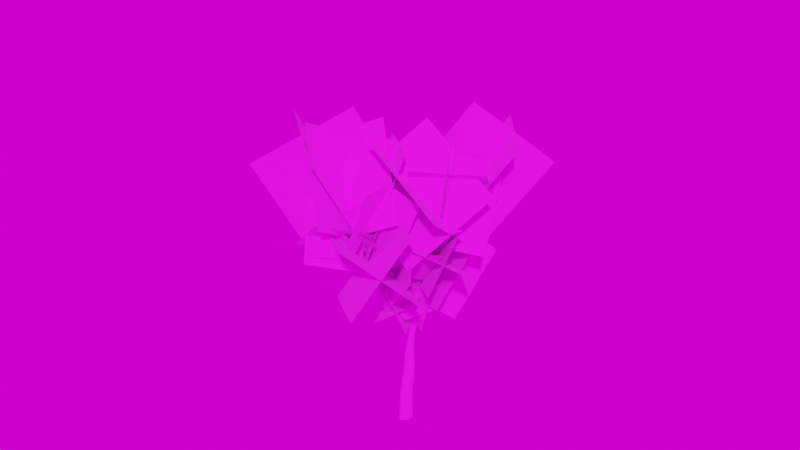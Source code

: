 # Source: Tree_Fruit_Tree_01.blend  (saved by Blender 2.92.15; exported with 4.5.12 LTS)
import bpy
from mathutils import Matrix  # noqa: F401  (used for matrix-valued properties, if any)

bpy.ops.wm.read_factory_settings(use_empty=True)
scene = bpy.context.scene
scene.name = 'Scene'

# ---- collections
col_collection = bpy.data.collections.new('Collection'); scene.collection.children.link(col_collection)
col_collection_2 = bpy.data.collections.new('Collection 2'); scene.collection.children.link(col_collection_2)

# ---- images (referenced by path relative to the original .blend; pixels are not part of the script)
import os
ASSET_DIR = os.environ.get("B2B_ASSET_DIR", "")  # directory of the original .blend (textures are referenced by path, not embedded)
HERE = os.path.dirname(os.path.abspath(__file__))  # packed textures are extracted next to this script under _unpacked/

def load_image(name, relpath, width, height, colorspace="sRGB"):
    """Load a texture the original file referenced (path relative to the .blend, or extracted next to this script)."""
    p = next((c for c in (os.path.join(HERE, relpath), os.path.join(ASSET_DIR, relpath)) if relpath and os.path.exists(c)), "")
    if p:
        img = bpy.data.images.load(p, check_existing=True)
        img.name = name
    else:  # same state as the original file: an image datablock whose file is absent (Cycles renders it pink)
        img = bpy.data.images.new(name, width, height)
        img.source = "FILE"
        img.filepath = "//" + (relpath or name)
    img.colorspace_settings.name = colorspace
    return img
img_branch_jpg = load_image('branch.jpg', 'branch.jpg', 1024, 1024, 'sRGB')
img_spooky_tree_branch_png = load_image('Spooky Tree_Branch.png', 'Spooky Tree_Branch.png', 1024, 1024, 'sRGB')
img_cannon_4k_exr = load_image('cannon_4k.exr', 'cannon_4k.exr', 1024, 1024, 'Linear Rec.709')

# ---- materials (node trees are filled in below, after node groups)
mat_common_fruit_tree_01_bark_01 = bpy.data.materials.new('Common Fruit Tree 01_Bark.01')
mat_common_fruit_tree_01_bark_01.use_transparent_shadow = False
mat_common_fruit_tree_01_bark_02 = bpy.data.materials.new('Common Fruit Tree 01_Bark.02')
mat_common_fruit_tree_01_bark_02.use_transparent_shadow = False
mat_common_fruit_tree_01_branches = bpy.data.materials.new('Common Fruit Tree 01_Branches')
mat_common_fruit_tree_01_branches.use_transparent_shadow = False

# ---- material node trees
mat_common_fruit_tree_01_bark_01.use_nodes = True; mat_common_fruit_tree_01_bark_01.node_tree.nodes.clear()
_N = mat_common_fruit_tree_01_bark_01.node_tree.nodes; _L = mat_common_fruit_tree_01_bark_01.node_tree.links
n0 = _N.new('ShaderNodeBsdfPrincipled'); n0.name = 'Principled BSDF'; n0.location = (10, 300)
n0.distribution = 'GGX'
n0.subsurface_method = 'BURLEY'
n0.inputs[2].default_value = 1.0
n0.inputs[3].default_value = 1.45
n0.inputs[27].default_value = (0.0, 0.0, 0.0, 1.0)
n0.inputs[28].default_value = 1.0
n1 = _N.new('ShaderNodeOutputMaterial'); n1.name = 'Material Output'; n1.location = (300, 300)
n2 = _N.new('ShaderNodeTexImage'); n2.name = 'Image Texture'; n2.location = (-290, 238)
n2.image = img_branch_jpg
_L.new(n0.outputs[0], n1.inputs[0])
_L.new(n2.outputs[0], n0.inputs[0])
n1.is_active_output = True
mat_common_fruit_tree_01_bark_02.use_nodes = True; mat_common_fruit_tree_01_bark_02.node_tree.nodes.clear()
_N = mat_common_fruit_tree_01_bark_02.node_tree.nodes; _L = mat_common_fruit_tree_01_bark_02.node_tree.links
n0 = _N.new('ShaderNodeBsdfPrincipled'); n0.name = 'Principled BSDF'; n0.location = (10, 300)
n0.distribution = 'GGX'
n0.subsurface_method = 'BURLEY'
n0.inputs[2].default_value = 1.0
n0.inputs[3].default_value = 1.45
n0.inputs[27].default_value = (0.0, 0.0, 0.0, 1.0)
n0.inputs[28].default_value = 1.0
n1 = _N.new('ShaderNodeOutputMaterial'); n1.name = 'Material Output'; n1.location = (300, 300)
n2 = _N.new('ShaderNodeTexImage'); n2.name = 'Image Texture'; n2.location = (-290, 238)
n2.image = img_branch_jpg
_L.new(n0.outputs[0], n1.inputs[0])
_L.new(n2.outputs[0], n0.inputs[0])
n1.is_active_output = True
mat_common_fruit_tree_01_branches.use_nodes = True; mat_common_fruit_tree_01_branches.node_tree.nodes.clear()
_N = mat_common_fruit_tree_01_branches.node_tree.nodes; _L = mat_common_fruit_tree_01_branches.node_tree.links
n0 = _N.new('ShaderNodeBsdfPrincipled'); n0.name = 'Principled BSDF'; n0.location = (10, 300)
n0.distribution = 'GGX'
n0.subsurface_method = 'BURLEY'
n0.inputs[2].default_value = 1.0
n0.inputs[3].default_value = 1.45
n0.inputs[27].default_value = (0.0, 0.0, 0.0, 1.0)
n0.inputs[28].default_value = 1.0
n1 = _N.new('ShaderNodeOutputMaterial'); n1.name = 'Material Output'; n1.location = (768, 309)
n2 = _N.new('ShaderNodeMixShader'); n2.name = 'Mix Shader'; n2.location = (501, 331)
n3 = _N.new('ShaderNodeBsdfTransparent'); n3.name = 'Transparent BSDF'; n3.location = (267, 421)
n4 = _N.new('ShaderNodeTexImage'); n4.name = 'Image Texture'; n4.location = (-280, 280)
n4.image = img_spooky_tree_branch_png
_L.new(n4.outputs[0], n0.inputs[0])
_L.new(n2.outputs[0], n1.inputs[0])
_L.new(n3.outputs[0], n2.inputs[1])
_L.new(n0.outputs[0], n2.inputs[2])
_L.new(n4.outputs[1], n2.inputs[0])
n1.is_active_output = True

# ---- world
world_world = bpy.data.worlds.new('World'); scene.world = world_world
world_world.use_nodes = True; world_world.node_tree.nodes.clear()
_N = world_world.node_tree.nodes; _L = world_world.node_tree.links
n0 = _N.new('ShaderNodeOutputWorld'); n0.name = 'World Output'; n0.location = (300, 300)
n1 = _N.new('ShaderNodeBackground'); n1.name = 'Background'; n1.location = (68, 323)
n2 = _N.new('ShaderNodeTexEnvironment'); n2.name = 'Environment Texture'; n2.location = (-295, 315)
n2.image = img_cannon_4k_exr
_L.new(n1.outputs[0], n0.inputs[0])
_L.new(n2.outputs[0], n1.inputs[0])
n0.is_active_output = True
world_world.color = (0.05088, 0.05088, 0.05088)
world_world.use_sun_shadow = False
world_world.sun_shadow_jitter_overblur = 0.0

# ---- meshes
me_cube_002 = bpy.data.meshes.new('Cube.002')
me_cube_002.from_pydata([(-0.1056, 0.06139, -0.05124), (0.1011, 0.06712, -0.05124), (0.1044, -0.05287, -0.03968), (-0.1022, -0.0586, -0.03968), (0.2584, 0.8012, 3.847), (0.3308, 0.7842, 3.837), (0.326, 0.7326, 3.891), (0.2536, 0.7496, 3.901), (1.019, -0.127, 3.974), (0.9816, -0.1913, 3.982), (0.9449, -0.1626, 4.041), (0.9827, -0.0983, 4.033), (-0.08721, 0.1469, 0.947), (0.07782, 0.1513, 0.9453), (0.08052, 0.05531, 0.9521), (-0.08461, 0.05089, 0.9538), (-0.07365, -0.3417, 2.854), (-0.1446, -0.319, 2.845), (-0.1293, -0.256, 2.882), (-0.05829, -0.2787, 2.891), (1.278, -0.2213, 4.157), (1.266, -0.2484, 4.163), (1.255, -0.238, 4.188), (1.266, -0.2109, 4.183), (0.4618, 1.165, 4.003), (0.4892, 1.154, 3.997), (0.4912, 1.143, 4.025), (0.4639, 1.153, 4.031), (-0.3041, -0.846, 3.754), (-0.378, -0.847, 3.767), (-0.3663, -0.8227, 3.837), (-0.2924, -0.8217, 3.824), (-0.9496, -0.2553, 3.58), (-0.9273, -0.1838, 3.583), (-0.9175, -0.1905, 3.657), (-0.9397, -0.2621, 3.654), (-1.31, -0.1735, 3.517), (-1.306, -0.1439, 3.518), (-1.312, -0.1441, 3.548), (-1.317, -0.1737, 3.546), (-0.267, -1.107, 3.639), (-0.2955, -1.115, 3.644), (-0.2879, -1.127, 3.671), (-0.2594, -1.119, 3.666), (0.2148, 0.4837, 3.117), (0.2891, 0.4733, 3.117), (0.2826, 0.4178, 3.146), (0.2054, 0.4157, 3.148), (0.2932, 0.5026, 3.184), (0.2837, 0.4347, 3.215), (0.2095, 0.4451, 3.215), (0.2557, 0.7768, 3.787), (0.33, 0.7664, 3.787), (0.3205, 0.6985, 3.817), (0.2462, 0.7088, 3.817), (0.3282, 0.3979, 3.091), (0.2829, 0.3381, 3.091), (0.2403, 0.3704, 3.144), (0.3692, 0.3667, 3.144), (0.2813, 0.3393, 3.196), (0.3266, 0.399, 3.196), (0.985, -0.09995, 3.929), (0.9397, -0.1597, 3.929), (0.8971, -0.1274, 3.981), (0.9424, -0.06767, 3.981), (0.02399, 0.2315, 1.839), (0.09582, 0.1702, 1.839), (0.04721, 0.118, 1.862), (-0.03428, 0.1603, 1.862), (0.0119, 0.2161, 1.939), (0.09613, 0.1717, 1.934), (0.05222, 0.1204, 1.952), (-0.01837, 0.1807, 1.952), (0.203, 0.4268, 2.996), (0.272, 0.3904, 2.991), (0.2361, 0.3483, 3.006), (0.1782, 0.3978, 3.006), (-0.04326, 0.1719, 1.695), (0.06338, 0.1748, 1.693), (0.06511, 0.1127, 1.697), (-0.04159, 0.1099, 1.699), (0.03647, 0.05057, 1.83), (-0.05508, 0.07392, 1.83), (0.03379, 0.04411, 1.924), (-0.0521, 0.08161, 1.93), (-0.04137, 0.1237, 1.948), (0.04825, 0.1008, 1.948), (-0.06096, -0.2944, 2.796), (-0.1318, -0.2634, 2.801), (-0.1229, -0.2288, 2.815), (-0.04903, -0.2476, 2.815), (1.068, -0.1408, 4.001), (1.039, -0.2087, 4.016), (1.01, -0.1827, 4.08), (1.038, -0.1149, 4.065), (0.2818, 0.8497, 3.863), (0.3501, 0.8231, 3.847), (0.3552, 0.7947, 3.916), (0.2869, 0.8212, 3.932), (-0.1029, -0.3798, 2.909), (-0.1707, -0.3524, 2.892), (-0.1588, -0.2945, 2.938), (-0.09103, -0.322, 2.955), (-0.2205, -0.5331, 3.131), (-0.2882, -0.5056, 3.114), (-0.2763, -0.4478, 3.16), (-0.2086, -0.4752, 3.177), (-0.2535, -0.6023, 3.25), (-0.3272, -0.5884, 3.25), (-0.3231, -0.5341, 3.276), (-0.2412, -0.537, 3.285), (-0.3335, -0.6224, 3.316), (-0.3213, -0.5571, 3.351), (-0.2476, -0.5709, 3.351), (-0.2981, -0.84, 3.712), (-0.3718, -0.8261, 3.712), (-0.3595, -0.7608, 3.747), (-0.2858, -0.7747, 3.747), (-0.3653, -0.5293, 3.203), (-0.3336, -0.4613, 3.203), (-0.2996, -0.4772, 3.268), (-0.4199, -0.5038, 3.238), (-0.3543, -0.4517, 3.303), (-0.386, -0.5197, 3.303), (-0.9117, -0.2745, 3.551), (-0.88, -0.2065, 3.551), (-0.846, -0.2223, 3.616), (-0.8777, -0.2903, 3.616), (-0.9941, -0.249, 3.566), (-0.9822, -0.175, 3.569), (-0.9989, -0.1755, 3.642), (-1.011, -0.2495, 3.639), (-0.2975, -0.8662, 3.729), (-0.3688, -0.8864, 3.74), (-0.3498, -0.9156, 3.806), (-0.2785, -0.8953, 3.795), (-0.0624, 0.1414, 1.324), (0.06035, 0.1447, 1.322), (0.06232, 0.07327, 1.327), (-0.06044, 0.07, 1.329), (-0.09249, 0.07457, 0.4552), (0.08473, 0.07941, 0.4544), (0.08759, -0.02357, 0.4634), (-0.08964, -0.0284, 0.4642), (0.3198, 0.3101, 3.139), (0.219, 0.5137, 3.186), (-0.2587, -0.6301, 3.304), (-0.3818, -0.4388, 3.234), (0.01237, 0.08907, 1.699), (0.009451, 0.1956, 1.693), (0.003476, -0.1412, -0.03145), (-0.004588, 0.1497, -0.05947), (-0.006576, 0.2175, 0.9413), (-0.0001563, -0.01535, 0.9579), (-0.002427, 0.1939, 1.32), (0.002339, 0.02074, 1.332), (-0.005905, 0.1503, 0.4484), (0.001004, -0.09934, 0.4702), (-0.1034, -0.3067, 2.787), (-0.01774, 0.0292, 1.913), (0.2549, 0.4289, 2.986), (0.07518, 0.2187, 1.928)], [], [(45, 46, 55), (82, 80, 81), (57, 75, 56), (47, 76, 75, 57), (66, 67, 81), (73, 44, 45), (47, 57, 46), (80, 148, 79, 81), (52, 53, 49, 48), (78, 65, 66), (49, 50, 47, 46), (107, 103, 106, 110), (48, 49, 46, 45), (68, 65, 77), (65, 78, 149, 77), (43, 42, 41, 40), (39, 38, 37, 36), (119, 120, 105), (109, 110, 120), (73, 45, 55, 74, 160), (108, 104, 103, 107), (68, 77, 80, 82), (27, 26, 25, 24), (23, 22, 21, 20), (151, 1, 2, 150), (78, 66, 81, 79), (76, 47, 44, 73), (120, 110, 106, 105), (75, 74, 55, 56), (118, 119, 105, 104), (109, 118, 104, 108), (101, 100, 104, 105), (53, 54, 50, 49), (51, 52, 48, 145), (4, 5, 52, 51), (5, 6, 53, 52), (6, 7, 54, 53), (7, 4, 51, 54), (59, 60, 46, 57), (60, 58, 55, 46), (60, 59, 63, 64), (155, 138, 79, 148), (121, 123, 127, 124), (154, 136, 77, 149), (112, 111, 115, 116), (59, 144, 62, 63), (134, 133, 41, 42), (8, 9, 62, 61), (9, 10, 63, 62), (10, 11, 64, 63), (11, 8, 61, 64), (70, 71, 67, 66), (71, 72, 68, 67), (72, 69, 65, 68), (56, 55, 58, 144), (44, 47, 50, 145), (76, 73, 69, 72), (130, 129, 37, 38), (96, 95, 24, 25), (138, 137, 78, 79), (140, 143, 15, 12), (90, 87, 83, 86), (71, 70, 74, 75), (157, 143, 3, 150), (156, 140, 12, 152), (142, 141, 13, 14), (84, 85, 68, 82), (85, 86, 67, 68), (86, 83, 81, 67), (86, 85, 89, 90), (128, 131, 39, 36), (73, 160, 161, 69), (102, 101, 105, 106), (16, 17, 88, 158, 87), (17, 18, 89, 88), (18, 19, 90, 89), (19, 16, 87, 90), (91, 92, 9, 8), (92, 93, 10, 9), (93, 94, 11, 10), (94, 91, 8, 11), (93, 92, 21, 22), (94, 93, 22, 23), (23, 20, 91, 94), (95, 96, 5, 4), (96, 97, 6, 5), (97, 98, 7, 6), (98, 95, 4, 7), (72, 71, 75, 76), (100, 99, 103, 104), (97, 96, 25, 26), (98, 97, 26, 27), (99, 100, 17, 16), (100, 101, 18, 17), (101, 102, 19, 18), (102, 99, 16, 19), (95, 98, 27, 24), (64, 61, 58, 60), (111, 112, 109, 108), (112, 113, 110, 109), (107, 110, 113, 146), (113, 112, 116, 117), (106, 103, 99, 102), (111, 146, 114, 115), (28, 29, 115, 114), (29, 30, 116, 115), (30, 31, 117, 116), (31, 28, 114, 117), (122, 123, 109, 120), (123, 121, 118, 109), (136, 139, 80, 77), (125, 126, 122, 147), (119, 118, 121, 147), (123, 122, 126, 127), (85, 84, 88, 89), (32, 33, 125, 124), (33, 34, 126, 125), (34, 35, 127, 126), (35, 32, 124, 127), (128, 129, 33, 32), (129, 130, 34, 33), (130, 131, 35, 34), (131, 128, 32, 35), (129, 128, 36, 37), (38, 39, 131, 130), (133, 132, 40, 41), (132, 133, 29, 28), (133, 134, 30, 29), (134, 135, 31, 30), (135, 132, 28, 31), (43, 40, 132, 135), (135, 134, 42, 43), (92, 91, 20, 21), (12, 15, 139, 136), (83, 159, 84, 82, 81), (69, 161, 70, 66, 65), (14, 13, 137, 138), (152, 12, 136, 154), (153, 14, 138, 155), (2, 1, 141, 142), (151, 0, 140, 156), (153, 15, 143, 157), (0, 3, 143, 140), (144, 58, 61, 62), (144, 59, 57, 56), (145, 48, 45, 44), (145, 50, 54, 51), (146, 113, 117, 114), (146, 111, 108, 107), (147, 122, 120, 119), (147, 121, 124, 125), (14, 153, 157, 142), (1, 151, 156, 141), (15, 153, 155, 139), (13, 152, 154, 137), (141, 156, 152, 13), (142, 157, 150, 2), (137, 154, 149, 78), (139, 155, 148, 80), (0, 151, 150, 3), (159, 83, 87, 158), (160, 74, 70, 161), (84, 159, 158, 88)])
me_cube_002.polygons.foreach_set('material_index', [1, 0, 1, 1, 0, 1, 1, 0, 1, 0, 1, 1, 1, 0, 0, 1, 1, 1, 1, 1, 1, 0, 1, 1, 1, 0, 1, 1, 1, 1, 1, 0, 1, 1, 1, 1, 1, 1, 1, 1, 1, 0, 1, 0, 1, 1, 1, 1, 1, 1, 1, 0, 0, 0, 1, 1, 0, 1, 1, 0, 0, 0, 0, 0, 0, 0, 0, 0, 0, 0, 1, 0, 0, 0, 0, 0, 0, 1, 1, 1, 1, 1, 1, 1, 1, 1, 1, 1, 0, 0, 1, 1, 0, 0, 0, 0, 1, 1, 1, 1, 1, 1, 0, 1, 1, 1, 1, 1, 1, 1, 0, 1, 1, 1, 0, 1, 1, 1, 1, 1, 1, 1, 1, 1, 1, 1, 1, 1, 1, 1, 1, 1, 1, 0, 0, 0, 0, 0, 0, 0, 0, 0, 0, 1, 1, 1, 1, 1, 1, 1, 1, 0, 0, 0, 0, 0, 0, 0, 0, 1, 0, 0, 0])
_uv = me_cube_002.uv_layers.new(name='UVMap')
_uv.uv.foreach_set('vector', [1.781, 0.6311, 1.729, 0.648, 1.729, 0.5814, 0.7847, 0.1658, 0.8032, 0.0649, 0.8556, 0.1642, 1.677, 0.4965, 1.759, 0.498, 1.706, 0.5311, 1.881, 0.6267, 1.87, 0.542, 1.914, 0.5385, 1.914, 0.6207, 0.9401, 0.141, 0.9056, 0.1729, 0.8556, 0.1642, 1.847, 0.5417, 1.834, 0.6247, 1.781, 0.6311, 1.708, 0.707, 1.689, 0.6844, 1.729, 0.648, 0.8032, 0.0649, 0.8342, 0.06314, 0.8652, 0.06139, 0.8556, 0.1642, 1.54, 0.1126, 1.545, 0.06256, 1.97, 0.06403, 1.97, 0.1121, 0.6961, 0.007845, 0.654, 0.1124, 0.6123, 0.06332, 1.763, 0.6955, 1.739, 0.725, 1.708, 0.707, 1.729, 0.648, 1.779, 0.4116, 1.863, 0.396, 1.867, 0.4386, 1.794, 0.4539, 1.795, 0.6762, 1.763, 0.6955, 1.729, 0.648, 1.781, 0.6311, 0.7002, 0.1854, 0.654, 0.1124, 0.7463, 0.04092, 0.654, 0.1124, 0.6961, 0.007845, 0.7212, 0.02438, 0.7463, 0.04092, 1.44, 0.7807, 1.44, 0.7614, 1.459, 0.7614, 1.459, 0.7807, 1.42, 0.7807, 1.42, 0.7614, 1.439, 0.7614, 1.439, 0.7807, 1.847, 0.2868, 1.879, 0.2498, 1.883, 0.3186, 1.723, 0.3216, 1.658, 0.3183, 1.69, 0.2832, 1.847, 0.5417, 1.781, 0.6311, 1.729, 0.5814, 1.778, 0.5219, 1.805, 0.5355, 1.755, 0.364, 1.865, 0.3536, 1.863, 0.396, 1.779, 0.4116, 0.7002, 0.1854, 0.7463, 0.04092, 0.8032, 0.0649, 0.7847, 0.1658, 1.479, 0.7807, 1.479, 0.7614, 1.499, 0.7614, 1.499, 0.7807, 1.46, 0.7807, 1.46, 0.7614, 1.479, 0.7614, 1.479, 0.7807, 1.704, 0.7255, 1.763, 0.7255, 1.763, 0.8436, 1.704, 0.8436, 0.924, 0.03934, 0.9401, 0.141, 0.8556, 0.1642, 0.8652, 0.06139, 1.87, 0.542, 1.881, 0.6267, 1.834, 0.6247, 1.847, 0.5417, 1.819, 0.4961, 1.794, 0.4539, 1.867, 0.4386, 1.883, 0.4786, 1.759, 0.498, 1.778, 0.5219, 1.729, 0.5814, 1.706, 0.5311, 1.797, 0.3153, 1.847, 0.2868, 1.883, 0.3186, 1.865, 0.3536, 1.723, 0.3216, 1.797, 0.3153, 1.865, 0.3536, 1.755, 0.364, 0.729, 0.4961, 0.6751, 0.4961, 0.6751, 0.304, 0.729, 0.304, 1.545, 0.06256, 1.549, 0.01521, 1.97, 0.0161, 1.97, 0.06403, 1.542, 0.1635, 1.54, 0.1126, 1.97, 0.1121, 1.969, 0.161, 1.498, 0.1709, 1.498, 0.1102, 1.54, 0.1126, 1.542, 0.1635, 1.498, 0.1102, 1.496, 0.05459, 1.545, 0.06256, 1.54, 0.1126, 1.496, 0.05459, 1.493, 0.01023, 1.549, 0.01521, 1.545, 0.06256, 1.496, 0.2209, 1.498, 0.1709, 1.542, 0.1635, 1.549, 0.2102, 1.657, 0.6613, 1.675, 0.6264, 1.729, 0.648, 1.689, 0.6844, 1.675, 0.6264, 1.68, 0.5877, 1.729, 0.5814, 1.729, 0.648, 1.064, 0.9853, 1.016, 0.9855, 1.013, 0.2731, 1.061, 0.2707, 0.2896, 0.7751, 0.3417, 0.7751, 0.3417, 0.9821, 0.2896, 0.9821, 1.323, 0.9181, 1.274, 0.9193, 1.263, 0.5154, 1.313, 0.5098, 0.06996, 0.7751, 0.1164, 0.7751, 0.1164, 0.9821, 0.06996, 0.9821, 1.645, 0.7458, 1.598, 0.7487, 1.583, 0.4621, 1.628, 0.4706, 1.21, 0.9848, 1.162, 0.9898, 1.16, 0.2707, 1.208, 0.2724, 1.619, 0.3689, 1.579, 0.3886, 1.545, 0.2264, 1.563, 0.2213, 1.111, 0.2248, 1.163, 0.2229, 1.16, 0.2707, 1.111, 0.2694, 1.163, 0.2229, 1.21, 0.2195, 1.208, 0.2724, 1.16, 0.2707, 1.01, 0.2206, 1.058, 0.2235, 1.061, 0.2707, 1.013, 0.2731, 1.058, 0.2235, 1.111, 0.2248, 1.111, 0.2694, 1.061, 0.2707, 0.5565, 0.08567, 0.5303, 0.04985, 0.5821, 0.02656, 0.6123, 0.06332, 0.6193, 0.254, 0.6237, 0.1973, 0.7002, 0.1854, 0.6741, 0.2568, 0.6237, 0.1973, 0.6109, 0.1703, 0.654, 0.1124, 0.7002, 0.1854, 1.706, 0.5311, 1.729, 0.5814, 1.68, 0.5877, 1.672, 0.55, 1.834, 0.6247, 1.881, 0.6267, 1.881, 0.6688, 1.838, 0.6714, 0.8085, 0.3073, 0.8368, 0.3073, 0.8368, 0.9821, 0.8085, 0.9821, 1.405, 0.4178, 1.361, 0.4298, 1.333, 0.2256, 1.352, 0.2218, 1.462, 0.1137, 1.46, 0.1631, 1.216, 0.1417, 1.216, 0.1225, 0.3417, 0.7751, 0.4814, 0.7751, 0.4814, 0.9821, 0.3417, 0.9821, 0.1164, 0.3095, 0.2375, 0.3095, 0.2375, 0.5822, 0.1164, 0.5822, 0.5675, 0.5888, 0.6029, 0.5888, 0.6029, 0.9819, 0.5675, 0.9819, 0.9716, 0.9821, 0.9306, 0.9821, 0.9306, 0.3073, 0.9716, 0.3073, 0.2896, 0.3095, 0.2375, 0.3095, 0.2375, 0.02068, 0.2896, 0.02068, 0.06996, 0.3095, 0.1164, 0.3095, 0.1164, 0.5822, 0.06996, 0.5822, 0.3417, 0.3095, 0.4814, 0.3095, 0.4814, 0.5822, 0.3417, 0.5822, 0.7729, 0.238, 0.746, 0.2471, 0.7002, 0.1854, 0.7847, 0.1658, 0.746, 0.2471, 0.7128, 0.2904, 0.6741, 0.2568, 0.7002, 0.1854, 0.913, 0.2266, 0.8737, 0.2243, 0.8556, 0.1642, 0.9056, 0.1729, 0.5675, 0.9819, 0.5146, 0.9819, 0.5146, 0.5888, 0.5675, 0.5888, 1.312, 0.433, 1.265, 0.4264, 1.295, 0.2253, 1.314, 0.2267, 0.8368, 0.3073, 0.8901, 0.3073, 0.8901, 0.9821, 0.8368, 0.9821, 0.5675, 0.4961, 0.5146, 0.4961, 0.5146, 0.304, 0.5675, 0.304, 0.6194, 0.546, 0.6751, 0.546, 0.7017, 0.5888, 0.6473, 0.5888, 0.6029, 0.5888, 0.6751, 0.546, 0.729, 0.546, 0.729, 0.5888, 0.7017, 0.5888, 0.5146, 0.546, 0.5675, 0.546, 0.5675, 0.5888, 0.5146, 0.5888, 0.5675, 0.546, 0.6194, 0.546, 0.6029, 0.5888, 0.5675, 0.5888, 1.11, 0.1849, 1.156, 0.1809, 1.163, 0.2229, 1.111, 0.2248, 1.156, 0.1809, 1.201, 0.1713, 1.21, 0.2195, 1.163, 0.2229, 1.019, 0.1728, 1.064, 0.182, 1.058, 0.2235, 1.01, 0.2206, 1.064, 0.182, 1.11, 0.1849, 1.111, 0.2248, 1.058, 0.2235, 1.201, 0.1713, 1.156, 0.1809, 1.127, 0.01494, 1.146, 0.01023, 1.064, 0.182, 1.019, 0.1728, 1.071, 0.01119, 1.089, 0.01542, 1.089, 0.01542, 1.108, 0.01669, 1.11, 0.1849, 1.064, 0.182, 1.46, 0.1631, 1.462, 0.1137, 1.498, 0.1102, 1.498, 0.1709, 1.462, 0.1137, 1.454, 0.06587, 1.496, 0.05459, 1.498, 0.1102, 1.454, 0.06587, 1.443, 0.02111, 1.493, 0.01023, 1.496, 0.05459, 1.45, 0.2081, 1.46, 0.1631, 1.498, 0.1709, 1.496, 0.2209, 0.8085, 0.9821, 0.7541, 0.9821, 0.7541, 0.3073, 0.8085, 0.3073, 0.6751, 0.4961, 0.6194, 0.4961, 0.6194, 0.304, 0.6751, 0.304, 1.454, 0.06587, 1.462, 0.1137, 1.216, 0.1225, 1.214, 0.103, 1.443, 0.02111, 1.454, 0.06587, 1.214, 0.103, 1.211, 0.08485, 0.6194, 0.4961, 0.6751, 0.4961, 0.6751, 0.546, 0.6194, 0.546, 0.6751, 0.4961, 0.729, 0.4961, 0.729, 0.546, 0.6751, 0.546, 0.5146, 0.4961, 0.5675, 0.4961, 0.5675, 0.546, 0.5146, 0.546, 0.5675, 0.4961, 0.6194, 0.4961, 0.6194, 0.546, 0.5675, 0.546, 1.46, 0.1631, 1.45, 0.2081, 1.213, 0.1607, 1.216, 0.1417, 1.061, 0.2707, 1.111, 0.2694, 1.113, 0.9851, 1.064, 0.9853, 1.718, 0.3962, 1.689, 0.3742, 1.723, 0.3216, 1.755, 0.364, 1.689, 0.3742, 1.645, 0.3616, 1.658, 0.3183, 1.723, 0.3216, 1.779, 0.4116, 1.794, 0.4539, 1.755, 0.4695, 1.746, 0.4269, 1.5, 0.7553, 1.453, 0.7584, 1.433, 0.484, 1.479, 0.4734, 0.5675, 0.304, 0.6194, 0.304, 0.6194, 0.4961, 0.5675, 0.4961, 1.598, 0.7487, 1.55, 0.7609, 1.531, 0.4639, 1.583, 0.4621, 1.522, 0.4237, 1.594, 0.4199, 1.583, 0.4621, 1.531, 0.4639, 1.594, 0.4199, 1.645, 0.414, 1.628, 0.4706, 1.583, 0.4621, 1.42, 0.4239, 1.461, 0.4246, 1.479, 0.4734, 1.433, 0.484, 1.461, 0.4246, 1.522, 0.4237, 1.531, 0.4639, 1.479, 0.4734, 1.709, 0.2564, 1.741, 0.2716, 1.723, 0.3216, 1.69, 0.2832, 1.741, 0.2716, 1.784, 0.2672, 1.797, 0.3153, 1.723, 0.3216, 0.1164, 0.7751, 0.2375, 0.7751, 0.2375, 0.9821, 0.1164, 0.9821, 1.364, 0.5101, 1.412, 0.5151, 1.419, 0.916, 1.371, 0.9222, 1.847, 0.2868, 1.797, 0.3153, 1.784, 0.2672, 1.823, 0.2548, 1.274, 0.9193, 1.226, 0.9205, 1.216, 0.5201, 1.263, 0.5154, 0.729, 0.9819, 0.7017, 0.9819, 0.7017, 0.5888, 0.729, 0.5888, 1.31, 0.4696, 1.369, 0.4676, 1.364, 0.5101, 1.313, 0.5098, 1.369, 0.4676, 1.419, 0.4643, 1.412, 0.5151, 1.364, 0.5101, 1.211, 0.4664, 1.255, 0.4685, 1.263, 0.5154, 1.216, 0.5201, 1.255, 0.4685, 1.31, 0.4696, 1.313, 0.5098, 1.263, 0.5154, 1.312, 0.433, 1.361, 0.4298, 1.369, 0.4676, 1.31, 0.4696, 1.361, 0.4298, 1.405, 0.4178, 1.419, 0.4643, 1.369, 0.4676, 1.22, 0.4163, 1.265, 0.4264, 1.255, 0.4685, 1.211, 0.4664, 1.265, 0.4264, 1.312, 0.433, 1.31, 0.4696, 1.255, 0.4685, 1.361, 0.4298, 1.312, 0.433, 1.314, 0.2267, 1.333, 0.2256, 1.277, 0.2213, 1.295, 0.2253, 1.265, 0.4264, 1.22, 0.4163, 1.579, 0.3886, 1.527, 0.3928, 1.524, 0.2284, 1.545, 0.2264, 1.527, 0.3928, 1.579, 0.3886, 1.594, 0.4199, 1.522, 0.4237, 1.579, 0.3886, 1.619, 0.3689, 1.645, 0.414, 1.594, 0.4199, 1.434, 0.3705, 1.477, 0.3847, 1.461, 0.4246, 1.42, 0.4239, 1.477, 0.3847, 1.527, 0.3928, 1.522, 0.4237, 1.461, 0.4246, 1.505, 0.2267, 1.524, 0.2284, 1.527, 0.3928, 1.477, 0.3847, 1.477, 0.3847, 1.434, 0.3705, 1.487, 0.2221, 1.505, 0.2267, 1.156, 0.1809, 1.11, 0.1849, 1.108, 0.01669, 1.127, 0.01494, 0.1164, 0.5822, 0.2375, 0.5822, 0.2375, 0.7751, 0.1164, 0.7751, 0.8737, 0.2243, 0.8273, 0.2262, 0.7729, 0.238, 0.7847, 0.1658, 0.8556, 0.1642, 0.6109, 0.1703, 0.582, 0.1214, 0.5565, 0.08567, 0.6123, 0.06332, 0.654, 0.1124, 0.3417, 0.5822, 0.4814, 0.5822, 0.4814, 0.7751, 0.3417, 0.7751, 0.06996, 0.5822, 0.1164, 0.5822, 0.1164, 0.7751, 0.06996, 0.7751, 0.2896, 0.5822, 0.3417, 0.5822, 0.3417, 0.7751, 0.2896, 0.7751, 0.3417, 0.02068, 0.4814, 0.02068, 0.4814, 0.3095, 0.3417, 0.3095, 0.06996, 0.02068, 0.1164, 0.02068, 0.1164, 0.3095, 0.06996, 0.3095, 0.2896, 0.5822, 0.2375, 0.5822, 0.2375, 0.3095, 0.2896, 0.3095, 0.1164, 0.02068, 0.2375, 0.02068, 0.2375, 0.3095, 0.1164, 0.3095, 1.162, 0.9898, 1.113, 0.9851, 1.111, 0.2694, 1.16, 0.2707, 1.672, 0.55, 1.645, 0.5199, 1.677, 0.4965, 1.706, 0.5311, 1.838, 0.6714, 1.795, 0.6762, 1.781, 0.6311, 1.834, 0.6247, 1.969, 0.161, 1.97, 0.2089, 1.549, 0.2102, 1.542, 0.1635, 1.55, 0.7609, 1.5, 0.7553, 1.479, 0.4734, 1.531, 0.4639, 1.746, 0.4269, 1.718, 0.3962, 1.755, 0.364, 1.779, 0.4116, 1.823, 0.2548, 1.851, 0.2213, 1.879, 0.2498, 1.847, 0.2868, 1.371, 0.9222, 1.323, 0.9181, 1.313, 0.5098, 1.364, 0.5101, 0.3417, 0.5822, 0.2896, 0.5822, 0.2896, 0.3095, 0.3417, 0.3095, 0.02353, 0.02068, 0.06996, 0.02068, 0.06996, 0.3095, 0.02353, 0.3095, 0.2375, 0.5822, 0.2896, 0.5822, 0.2896, 0.7751, 0.2375, 0.7751, 0.02353, 0.5822, 0.06996, 0.5822, 0.06996, 0.7751, 0.02353, 0.7751, 0.02353, 0.3095, 0.06996, 0.3095, 0.06996, 0.5822, 0.02353, 0.5822, 0.3417, 0.3095, 0.2896, 0.3095, 0.2896, 0.02068, 0.3417, 0.02068, 0.02353, 0.7751, 0.06996, 0.7751, 0.06996, 0.9821, 0.02353, 0.9821, 0.2375, 0.7751, 0.2896, 0.7751, 0.2896, 0.9821, 0.2375, 0.9821, 1.645, 0.7255, 1.704, 0.7255, 1.704, 0.8436, 1.645, 0.8436, 0.6473, 0.9819, 0.6029, 0.9819, 0.6029, 0.5888, 0.6473, 0.5888, 0.8901, 0.3073, 0.9306, 0.3073, 0.9306, 0.9821, 0.8901, 0.9821, 0.7017, 0.9819, 0.6473, 0.9819, 0.6473, 0.5888, 0.7017, 0.5888])
me_cube_002.materials.append(mat_common_fruit_tree_01_bark_01)
me_cube_002.materials.append(mat_common_fruit_tree_01_bark_02)
me_cube_002.use_remesh_fix_poles = True
me_cube_002.use_remesh_preserve_attributes = False
me_cube_002.use_mirror_vertex_groups = False
me_cube_002.update()
me_plane_001 = bpy.data.meshes.new('Plane.001')
me_plane_001.from_pydata([(1.0, 0.0, 0.0), (1.0, 2.0, 0.0), (-1.0, 0.0, 0.0), (-1.0, 2.0, 0.0), (-1.192e-07, 0.0, 1.0), (-1.192e-07, 2.0, 1.0), (-3.553e-15, 1.788e-07, -1.0), (-3.553e-15, 2.0, -1.0), (1.643, -0.00342, 4.853), (2.555, 2.103, 8.406), (0.08978, 3.543, 3.149), (1.002, 5.649, 6.702), (-1.047, 1.301, 4.77), (-0.1351, 3.407, 8.323), (2.78, 2.239, 3.232), (3.692, 4.345, 6.785), (-1.829, 2.52, 1.451), (-2.209, 2.789, 1.538), (-1.797, 2.707, 1.016), (-2.177, 2.977, 1.104), (-1.954, 2.443, 1.149), (-2.334, 2.712, 1.237), (-1.672, 2.785, 1.318), (-2.053, 3.054, 1.405), (-1.262, 1.559, 6.013), (-0.5472, 2.875, 11.43), (3.522, 4.22, 4.735), (4.237, 5.535, 10.15), (-0.3018, 5.276, 4.984), (0.4133, 6.591, 10.4), (2.561, 0.5027, 5.764), (3.276, 1.818, 11.18), (-2.711, 2.883, 2.071), (-3.906, 2.83, 3.314), (-3.41, 4.338, 1.461), (-4.605, 4.285, 2.705), (-3.576, 3.148, 1.252), (-4.77, 3.095, 2.495), (-2.546, 4.074, 2.28), (-3.741, 4.021, 3.524), (-2.918, 0.9471, 5.472), (-1.851, 4.532, 8.955), (1.687, 1.628, 3.361), (2.754, 5.213, 6.844), (-1.588, 3.077, 2.872), (-0.5211, 6.662, 6.356), (0.3574, -0.5017, 5.96), (1.424, 3.083, 9.443), (0.6064, 0.06256, 2.051), (-1.516, 0.3551, 1.486), (1.069, -0.5766, -0.01967), (-1.053, -0.2841, -0.5845), (0.6197, -1.308, 1.291), (-1.503, -1.015, 0.7264), (1.056, 0.7937, 0.74), (-1.067, 1.086, 0.1752), (-4.973, 1.813, 7.331), (-4.121, 7.545, 6.209), (0.4818, 0.6266, 5.411), (1.333, 6.359, 4.289), (-3.29, 0.8394, 3.637), (-2.439, 6.572, 2.515), (-1.201, 1.6, 9.105), (-0.3492, 7.332, 7.983), (1.2, 2.882, 5.902), (1.712, 3.264, 6.102), (1.504, 2.782, 5.314), (2.016, 3.164, 5.513), (1.199, 3.102, 5.483), (1.711, 3.484, 5.683), (1.505, 2.561, 5.733), (2.017, 2.944, 5.933), (-2.067, -0.03888, 0.76), (-3.989, 0.1388, 3.786), (-0.2606, 2.904, 1.735), (-2.182, 3.082, 4.76), (-2.381, 2.455, 0.4146), (-4.302, 2.633, 3.44), (0.05262, 0.4101, 2.08), (-1.869, 0.5879, 5.106), (2.324, 1.648, 7.44), (-1.289, 2.706, 9.437), (1.307, 4.249, 4.221), (-2.306, 5.307, 6.218), (0.8066, 1.345, 4.854), (-2.807, 2.404, 6.851), (2.825, 4.551, 6.807), (-0.7884, 5.61, 8.803), (-0.2476, 2.451, 2.33), (0.8165, 6.8, 2.394), (-4.276, 3.461, 0.6557), (-3.212, 7.81, 0.7192), (-3.082, 3.126, 3.569), (-2.018, 7.475, 3.633), (-1.441, 2.785, -0.5832), (-0.3773, 7.134, -0.5197), (-2.921, 3.642, 1.951), (-2.95, 3.662, 1.946), (-2.923, 3.631, 1.917), (-2.952, 3.651, 1.913), (-2.932, 3.623, 1.939), (-2.961, 3.643, 1.934), (-2.912, 3.65, 1.929), (-2.941, 3.67, 1.924), (-4.712, 3.256, 1.514), (-5.289, 5.027, 5.157), (-0.6663, 3.343, 2.113), (-1.243, 5.113, 5.756), (-2.598, 5.143, 0.9323), (-3.175, 6.914, 4.575), (-2.78, 1.456, 2.695), (-3.357, 3.227, 6.338), (-1.544, 2.849, 0.9626), (0.04884, 2.259, 2.902), (-1.166, 5.359, 1.416), (0.4269, 4.769, 3.355), (-2.351, 4.106, 2.008), (-0.758, 3.516, 3.947), (-0.359, 4.102, 0.3707), (1.234, 3.512, 2.31), (-2.489, 1.825, 2.182), (-3.639, 3.905, 4.534), (-1.487, 4.442, 0.3579), (-2.637, 6.522, 2.71), (-3.475, 3.172, 0.5084), (-4.626, 5.252, 2.86), (-0.5001, 3.095, 2.032), (-1.65, 5.175, 4.383), (0.3354, -1.179, -0.2263), (-2.044, -1.757, 0.6225), (-0.06921, 1.318, 0.339), (-2.449, 0.7401, 1.188), (-0.3387, 0.2627, -1.135), (-2.718, -0.315, -0.2862), (0.6049, -0.1238, 1.248), (-1.775, -0.7015, 2.096), (0.3331, 4.971, 3.978), (-3.305, 9.564, 6.171), (-2.42, 5.462, -1.618), (-6.058, 10.06, 0.575), (-3.184, 3.107, 2.048), (-6.822, 7.7, 4.241), (1.097, 7.327, 0.3122), (-2.541, 11.92, 2.505), (-1.588, 5.093, 2.049), (0.2979, 5.842, 3.005), (-0.7238, 5.505, 0.02061), (1.163, 6.253, 0.9765), (-1.582, 6.336, 1.064), (0.3042, 7.084, 2.02), (-0.7301, 4.262, 1.006), (1.156, 5.01, 1.962), (-1.837, 5.143, 1.366), (-1.737, 6.57, 2.393), (-0.2561, 5.52, 0.6881), (-0.1562, 6.947, 1.715), (-1.431, 5.812, 0.3972), (-1.331, 7.239, 1.424), (-0.6619, 4.851, 1.657), (-0.562, 6.278, 2.684), (-4.264, 3.74, 2.892), (-5.929, 4.951, 1.954), (-2.995, 4.054, 1.046), (-4.66, 5.265, 0.108), (-4.059, 2.955, 1.514), (-5.723, 4.165, 0.5761), (-3.201, 4.84, 2.424), (-4.865, 6.05, 1.486), (-3.909, 3.682, 2.036), (-3.852, 3.841, 2.16), (-3.709, 3.648, 1.987), (-3.652, 3.807, 2.111), (-3.817, 3.731, 1.931), (-3.76, 3.89, 2.054), (-3.801, 3.599, 2.093), (-3.744, 3.758, 2.216), (-3.94, 2.527, 2.332), (-3.098, 5.941, 7.178), (0.8828, 4.979, -0.2338), (1.725, 8.393, 4.612), (-3.252, 5.885, -0.1536), (-2.41, 9.299, 4.693), (0.1949, 1.621, 2.251), (1.037, 5.035, 7.098), (-1.509, 3.093, 1.375), (-1.953, 2.982, 1.875), (-1.98, 2.922, 0.9188), (-2.424, 2.811, 1.419), (-1.644, 2.685, 1.164), (-2.088, 2.573, 1.664), (-1.845, 3.331, 1.13), (-2.289, 3.219, 1.629), (-1.71, 3.561, 1.394), (-1.157, 4.276, 3.036), (-1.08, 5.093, 0.5156), (-0.5274, 5.808, 2.158), (-2.233, 4.732, 1.06), (-1.681, 5.447, 2.703), (-0.5563, 3.922, 0.8493), (-0.003945, 4.637, 2.492), (-0.9295, 3.238, 1.779), (0.7289, 8.615, 3.565), (-6.595, 4.786, 2.378), (-4.937, 10.16, 4.164), (-3.724, 3.071, 4.876), (-2.065, 8.448, 6.662), (-3.801, 4.953, -0.7192), (-2.142, 10.33, 1.067), (-3.309, 3.88, 2.422), (-3.578, 5.909, 2.055), (-4.885, 3.439, 1.139), (-5.154, 5.468, 0.7721), (-4.762, 3.716, 2.578), (-5.031, 5.745, 2.211), (-3.432, 3.604, 0.9829), (-3.702, 5.633, 0.6161), (1.795, -1.394, 0.4757), (1.014, -0.3244, 2.454), (-0.04812, -0.4994, -0.7356), (-0.8289, 0.5701, 1.242), (0.2297, -1.911, 0.1375), (-0.5511, -0.8416, 2.115), (1.517, 0.01791, -0.3974), (0.7365, 1.087, 1.58), (2.683, 0.591, -0.6527), (4.58, 2.701, 3.106), (-0.4903, -1.504, 2.125), (1.406, 0.6066, 5.884), (2.555, -2.282, 1.026), (4.452, -0.1718, 4.784), (-0.3619, 1.369, 0.4469), (1.535, 3.48, 4.205), (-1.113, 0.7178, 1.707), (-5.181, -1.375, 4.338), (-3.857, 5.171, 1.006), (-7.925, 3.078, 3.637), (-3.456, 1.99, -0.904), (-7.524, -0.1029, 1.727), (-1.514, 3.899, 3.617), (-5.582, 1.806, 6.248), (-2.653, 3.372, 2.299), (-3.244, 4.236, 3.109), (-3.648, 3.502, 1.436), (-4.238, 4.366, 2.246), (-3.472, 2.94, 2.163), (-4.063, 3.804, 2.973), (-2.829, 3.934, 1.572), (-3.42, 4.798, 2.382), (-0.2254, 1.487, 4.346), (-0.5391, 2.047, 5.169), (-0.929, 0.7522, 4.578), (-1.243, 1.312, 5.401), (-0.2253, 0.8771, 4.762), (-0.5391, 1.437, 5.584), (-0.929, 1.362, 4.163), (-1.243, 1.922, 4.986), (1.16, -0.4048, 4.001), (-1.802, -1.431, 5.857), (-0.6095, 2.549, 2.81), (-3.572, 1.523, 4.666), (-0.3095, 0.1373, 1.955), (-3.272, -0.8892, 3.811), (0.8603, 2.007, 4.855), (-2.102, 0.9808, 6.712), (-3.875, 3.385, 3.405), (-6.159, 5.249, 2.087), (-2.16, 3.554, 0.6732), (-4.445, 5.418, -0.6453), (-3.771, 2.153, 1.485), (-6.056, 4.018, 0.1663), (-2.263, 4.786, 2.594), (-4.548, 6.65, 1.275), (-2.896, 5.651, 1.187), (-0.5702, 8.464, 2.873), (0.1546, 3.037, 1.341), (2.48, 5.85, 3.027), (-0.7686, 4.939, -0.5593), (1.557, 7.752, 1.126), (-1.973, 3.749, 3.088), (0.3531, 6.562, 4.773)], [], [(0, 1, 3, 2), (4, 5, 7, 6), (8, 9, 11, 10), (12, 13, 15, 14), (16, 17, 19, 18), (20, 21, 23, 22), (24, 25, 27, 26), (28, 29, 31, 30), (32, 33, 35, 34), (36, 37, 39, 38), (40, 41, 43, 42), (44, 45, 47, 46), (48, 49, 51, 50), (52, 53, 55, 54), (56, 57, 59, 58), (60, 61, 63, 62), (64, 65, 67, 66), (68, 69, 71, 70), (72, 73, 75, 74), (76, 77, 79, 78), (80, 81, 83, 82), (84, 85, 87, 86), (88, 89, 91, 90), (92, 93, 95, 94), (96, 97, 99, 98), (100, 101, 103, 102), (104, 105, 107, 106), (108, 109, 111, 110), (112, 113, 115, 114), (116, 117, 119, 118), (120, 121, 123, 122), (124, 125, 127, 126), (128, 129, 131, 130), (132, 133, 135, 134), (136, 137, 139, 138), (140, 141, 143, 142), (144, 145, 147, 146), (148, 149, 151, 150), (152, 153, 155, 154), (156, 157, 159, 158), (160, 161, 163, 162), (164, 165, 167, 166), (168, 169, 171, 170), (172, 173, 175, 174), (176, 177, 179, 178), (180, 181, 183, 182), (184, 185, 187, 186), (188, 189, 191, 190), (192, 193, 195, 194), (196, 197, 199, 198), (200, 201, 203, 202), (204, 205, 207, 206), (208, 209, 211, 210), (212, 213, 215, 214), (216, 217, 219, 218), (220, 221, 223, 222), (224, 225, 227, 226), (228, 229, 231, 230), (232, 233, 235, 234), (236, 237, 239, 238), (240, 241, 243, 242), (244, 245, 247, 246), (248, 249, 251, 250), (252, 253, 255, 254), (256, 257, 259, 258), (260, 261, 263, 262), (264, 265, 267, 266), (268, 269, 271, 270), (272, 273, 275, 274), (276, 277, 279, 278)])
_uv = me_plane_001.uv_layers.new(name='UVMap')
_uv.uv.foreach_set('vector', [0.0, 0.0, 1.0, 0.0, 1.0, 1.0, 0.0, 1.0, 0.0, 0.0, 1.0, 0.0, 1.0, 1.0, 0.0, 1.0, 0.0, 0.0, 1.0, 0.0, 1.0, 1.0, 0.0, 1.0, 0.0, 0.0, 1.0, 0.0, 1.0, 1.0, 0.0, 1.0, 0.0, 0.0, 1.0, 0.0, 1.0, 1.0, 0.0, 1.0, 0.0, 0.0, 1.0, 0.0, 1.0, 1.0, 0.0, 1.0, 0.0, 0.0, 1.0, 0.0, 1.0, 1.0, 0.0, 1.0, 0.0, 0.0, 1.0, 0.0, 1.0, 1.0, 0.0, 1.0, 0.0, 0.0, 1.0, 0.0, 1.0, 1.0, 0.0, 1.0, 0.0, 0.0, 1.0, 0.0, 1.0, 1.0, 0.0, 1.0, 0.0, 0.0, 1.0, 0.0, 1.0, 1.0, 0.0, 1.0, 0.0, 0.0, 1.0, 0.0, 1.0, 1.0, 0.0, 1.0, 0.0, 0.0, 1.0, 0.0, 1.0, 1.0, 0.0, 1.0, 0.0, 0.0, 1.0, 0.0, 1.0, 1.0, 0.0, 1.0, 0.0, 0.0, 1.0, 0.0, 1.0, 1.0, 0.0, 1.0, 0.0, 0.0, 1.0, 0.0, 1.0, 1.0, 0.0, 1.0, 0.0, 0.0, 1.0, 0.0, 1.0, 1.0, 0.0, 1.0, 0.0, 0.0, 1.0, 0.0, 1.0, 1.0, 0.0, 1.0, 0.0, 0.0, 1.0, 0.0, 1.0, 1.0, 0.0, 1.0, 0.0, 0.0, 1.0, 0.0, 1.0, 1.0, 0.0, 1.0, 0.0, 0.0, 1.0, 0.0, 1.0, 1.0, 0.0, 1.0, 0.0, 0.0, 1.0, 0.0, 1.0, 1.0, 0.0, 1.0, 0.0, 0.0, 1.0, 0.0, 1.0, 1.0, 0.0, 1.0, 0.0, 0.0, 1.0, 0.0, 1.0, 1.0, 0.0, 1.0, 0.0, 0.0, 1.0, 0.0, 1.0, 1.0, 0.0, 1.0, 0.0, 0.0, 1.0, 0.0, 1.0, 1.0, 0.0, 1.0, 0.0, 0.0, 1.0, 0.0, 1.0, 1.0, 0.0, 1.0, 0.0, 0.0, 1.0, 0.0, 1.0, 1.0, 0.0, 1.0, 0.0, 0.0, 1.0, 0.0, 1.0, 1.0, 0.0, 1.0, 0.0, 0.0, 1.0, 0.0, 1.0, 1.0, 0.0, 1.0, 0.0, 0.0, 1.0, 0.0, 1.0, 1.0, 0.0, 1.0, 0.0, 0.0, 1.0, 0.0, 1.0, 1.0, 0.0, 1.0, 0.0, 0.0, 1.0, 0.0, 1.0, 1.0, 0.0, 1.0, 0.0, 0.0, 1.0, 0.0, 1.0, 1.0, 0.0, 1.0, 0.0, 0.0, 1.0, 0.0, 1.0, 1.0, 0.0, 1.0, 0.0, 0.0, 1.0, 0.0, 1.0, 1.0, 0.0, 1.0, 0.0, 0.0, 1.0, 0.0, 1.0, 1.0, 0.0, 1.0, 0.0, 0.0, 1.0, 0.0, 1.0, 1.0, 0.0, 1.0, 0.0, 0.0, 1.0, 0.0, 1.0, 1.0, 0.0, 1.0, 0.0, 0.0, 1.0, 0.0, 1.0, 1.0, 0.0, 1.0, 0.0, 0.0, 1.0, 0.0, 1.0, 1.0, 0.0, 1.0, 0.0, 0.0, 1.0, 0.0, 1.0, 1.0, 0.0, 1.0, 0.0, 0.0, 1.0, 0.0, 1.0, 1.0, 0.0, 1.0, 0.0, 0.0, 1.0, 0.0, 1.0, 1.0, 0.0, 1.0, 0.0, 0.0, 1.0, 0.0, 1.0, 1.0, 0.0, 1.0, 0.0, 0.0, 1.0, 0.0, 1.0, 1.0, 0.0, 1.0, 0.0, 0.0, 1.0, 0.0, 1.0, 1.0, 0.0, 1.0, 0.0, 0.0, 1.0, 0.0, 1.0, 1.0, 0.0, 1.0, 0.0, 0.0, 1.0, 0.0, 1.0, 1.0, 0.0, 1.0, 0.0, 0.0, 1.0, 0.0, 1.0, 1.0, 0.0, 1.0, 0.0, 0.0, 1.0, 0.0, 1.0, 1.0, 0.0, 1.0, 0.0, 0.0, 1.0, 0.0, 1.0, 1.0, 0.0, 1.0, 0.0, 0.0, 1.0, 0.0, 1.0, 1.0, 0.0, 1.0, 0.0, 0.0, 1.0, 0.0, 1.0, 1.0, 0.0, 1.0, 0.0, 0.0, 1.0, 0.0, 1.0, 1.0, 0.0, 1.0, 0.0, 0.0, 1.0, 0.0, 1.0, 1.0, 0.0, 1.0, 0.0, 0.0, 1.0, 0.0, 1.0, 1.0, 0.0, 1.0, 0.0, 0.0, 1.0, 0.0, 1.0, 1.0, 0.0, 1.0, 0.0, 0.0, 1.0, 0.0, 1.0, 1.0, 0.0, 1.0, 0.0, 0.0, 1.0, 0.0, 1.0, 1.0, 0.0, 1.0, 0.0, 0.0, 1.0, 0.0, 1.0, 1.0, 0.0, 1.0, 0.0, 0.0, 1.0, 0.0, 1.0, 1.0, 0.0, 1.0, 0.0, 0.0, 1.0, 0.0, 1.0, 1.0, 0.0, 1.0, 0.0, 0.0, 1.0, 0.0, 1.0, 1.0, 0.0, 1.0, 0.0, 0.0, 1.0, 0.0, 1.0, 1.0, 0.0, 1.0, 0.0, 0.0, 1.0, 0.0, 1.0, 1.0, 0.0, 1.0, 0.0, 0.0, 1.0, 0.0, 1.0, 1.0, 0.0, 1.0, 0.0, 0.0, 1.0, 0.0, 1.0, 1.0, 0.0, 1.0, 0.0, 0.0, 1.0, 0.0, 1.0, 1.0, 0.0, 1.0, 0.0, 0.0, 1.0, 0.0, 1.0, 1.0, 0.0, 1.0])
me_plane_001.materials.append(mat_common_fruit_tree_01_branches)
me_plane_001.use_remesh_fix_poles = True
me_plane_001.use_remesh_preserve_attributes = False
me_plane_001.use_mirror_vertex_groups = False
me_plane_001.update()

# ---- objects
ob_mesh__tree = bpy.data.objects.new('[Mesh] Tree', me_cube_002)
ob_axis__tree = bpy.data.objects.new('[Axis] Tree', None)
ob_axis__branches = bpy.data.objects.new('[Axis] Branches', None)
ob_mesh_branches = bpy.data.objects.new('[Mesh]Branches', me_plane_001)

# ---- transforms, parenting, visibility, modifiers, constraints
ob_mesh__tree.parent = ob_axis__tree
ob_mesh__tree.location = (0.0, 0.0, 0.0)
ob_mesh__tree.lineart.crease_threshold = 0.0
_vg = ob_mesh__tree.vertex_groups.new(name='Group')
_m = ob_mesh__tree.modifiers.new('ParticleSettings', 'PARTICLE_SYSTEM')
ob_axis__tree.location = (0.0, 0.0, 0.0)
ob_axis__tree.lineart.crease_threshold = 0.0
ob_axis__branches.parent = ob_mesh__tree
ob_axis__branches.location = (0.0, 0.0, 0.0)
ob_axis__branches.scale = (1.5, 1.5, 1.5)
ob_axis__branches.lineart.crease_threshold = 0.0
ob_mesh_branches.parent = ob_axis__branches
ob_mesh_branches.matrix_parent_inverse = Matrix(((0.6667, -0.0, 0.0, -0.0), (-0.0, 0.6667, -0.0, 0.0), (0.0, -0.0, 0.6667, -0.0), (-0.0, 0.0, -0.0, 1.0)))
ob_mesh_branches.location = (-0.06942, -0.08358, 2.28)
ob_mesh_branches.rotation_euler = (0.7791, 0.2422, 1.736)
ob_mesh_branches.scale = (0.2973, 0.2973, 0.2973)
ob_mesh_branches.lineart.crease_threshold = 0.0

# ---- collection membership
col_collection.objects.link(ob_mesh__tree)
col_collection.objects.link(ob_axis__tree)
col_collection_2.objects.link(ob_axis__branches)
col_collection_2.objects.link(ob_mesh_branches)

# ---- scene / render settings (as saved in the file)
scene.frame_start = 1; scene.frame_end = 250; scene.frame_set(1)
scene.render.engine = 'BLENDER_EEVEE_NEXT'
scene.cycles.use_denoising = False
scene.cycles.samples = 128
scene.cycles.sampling_pattern = 'TABULATED_SOBOL'
scene.cycles.use_adaptive_sampling = False
scene.cycles.use_light_tree = False
scene.view_settings.view_transform = 'Filmic'
bpy.context.view_layer.update()

# ---- added for rendering (the .blend has no active camera and no usable light): camera, sun
cam_auto = bpy.data.cameras.new('AutoCamera')
cam_auto.lens = 50.0
cam_auto.sensor_width = 36.0
cam_auto.clip_end = 1000.0
ob_auto_camera = bpy.data.objects.new('AutoCamera', cam_auto)
scene.collection.objects.link(ob_auto_camera)
ob_auto_camera.location = (10.1396, -12.321, 11.9392)
ob_auto_camera.rotation_euler = (1.09748, -7.21219e-08, 0.694738)
scene.camera = ob_auto_camera
light_auto_sun = bpy.data.lights.new('AutoSun', 'SUN')
light_auto_sun.energy = 3.0
light_auto_sun.angle = 0.0523599
ob_auto_sun = bpy.data.objects.new('AutoSun', light_auto_sun)
scene.collection.objects.link(ob_auto_sun)
ob_auto_sun.rotation_euler = (0.872665, 0.174533, 0.523599)
bpy.context.view_layer.update()
